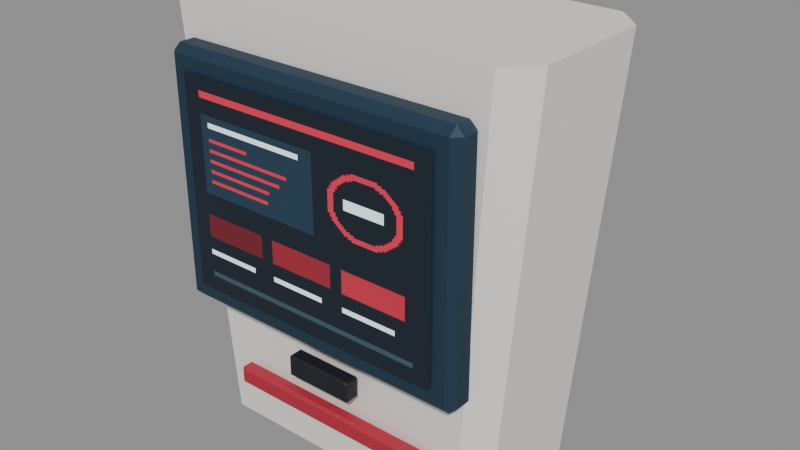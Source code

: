 # Source: terminal-wall-standard-nakamura-lindahl.blend  (saved by Blender 5.2.45; exported with 4.5.12 LTS)
import bpy
from mathutils import Matrix  # noqa: F401  (used for matrix-valued properties, if any)

bpy.ops.wm.read_factory_settings(use_empty=True)
scene = bpy.context.scene
scene.name = 'Scene'

# ---- images (referenced by path relative to the original .blend; pixels are not part of the script)
import os
ASSET_DIR = os.environ.get("B2B_ASSET_DIR", "")  # directory of the original .blend (textures are referenced by path, not embedded)
HERE = os.path.dirname(os.path.abspath(__file__))  # packed textures are extracted next to this script under _unpacked/

def load_image(name, relpath, width, height, colorspace="sRGB"):
    """Load a texture the original file referenced (path relative to the .blend, or extracted next to this script)."""
    p = next((c for c in (os.path.join(HERE, relpath), os.path.join(ASSET_DIR, relpath)) if relpath and os.path.exists(c)), "")
    if p:
        img = bpy.data.images.load(p, check_existing=True)
        img.name = name
    else:  # same state as the original file: an image datablock whose file is absent (Cycles renders it pink)
        img = bpy.data.images.new(name, width, height)
        img.source = "FILE"
        img.filepath = "//" + (relpath or name)
    img.colorspace_settings.name = colorspace
    return img
img_terminal_wall_standard_nakamura_lindahl_display = load_image('terminal-wall-standard-nakamura-lindahl-display', '_unpacked/terminal-wall-standard-nakamura-lindahl.16391956.png', 128, 128, 'sRGB')

# ---- materials (node trees are filled in below, after node groups)
mat_rubber = bpy.data.materials.new('Rubber')
mat_housing = bpy.data.materials.new('Housing')
mat_trim = bpy.data.materials.new('Trim')
mat_display = bpy.data.materials.new('Display')
mat_identity = bpy.data.materials.new('Identity')

# ---- material node trees
mat_rubber.use_nodes = True; mat_rubber.node_tree.nodes.clear()
_N = mat_rubber.node_tree.nodes; _L = mat_rubber.node_tree.links
n0 = _N.new('ShaderNodeBsdfPrincipled'); n0.name = 'Principled BSDF'; n0.location = (-200, 100)
n0.inputs[0].default_value = (0.005605, 0.009721, 0.016, 1.0)
n0.inputs[2].default_value = 0.63
n0.inputs[10].default_value = 0.005
n1 = _N.new('ShaderNodeOutputMaterial'); n1.name = 'Material Output'; n1.location = (200, 100)
_L.new(n0.outputs[0], n1.inputs[0])
n1.is_active_output = True
mat_housing.use_nodes = True; mat_housing.node_tree.nodes.clear()
_N = mat_housing.node_tree.nodes; _L = mat_housing.node_tree.links
n0 = _N.new('ShaderNodeBsdfPrincipled'); n0.name = 'Principled BSDF'; n0.location = (-200, 100)
n0.inputs[0].default_value = (0.9047, 0.8796, 0.8228, 1.0)
n0.inputs[1].default_value = 0.12
n0.inputs[2].default_value = 0.63
n0.inputs[10].default_value = 0.005
n1 = _N.new('ShaderNodeOutputMaterial'); n1.name = 'Material Output'; n1.location = (200, 100)
_L.new(n0.outputs[0], n1.inputs[0])
n1.is_active_output = True
mat_trim.use_nodes = True; mat_trim.node_tree.nodes.clear()
_N = mat_trim.node_tree.nodes; _L = mat_trim.node_tree.links
n0 = _N.new('ShaderNodeBsdfPrincipled'); n0.name = 'Principled BSDF'; n0.location = (-200, 100)
n0.inputs[0].default_value = (0.0137, 0.04231, 0.07421, 1.0)
n0.inputs[1].default_value = 0.28
n0.inputs[2].default_value = 0.63
n0.inputs[10].default_value = 0.005
n1 = _N.new('ShaderNodeOutputMaterial'); n1.name = 'Material Output'; n1.location = (200, 100)
_L.new(n0.outputs[0], n1.inputs[0])
n1.is_active_output = True
mat_display.use_nodes = True; mat_display.node_tree.nodes.clear()
_N = mat_display.node_tree.nodes; _L = mat_display.node_tree.links
n0 = _N.new('ShaderNodeBsdfPrincipled'); n0.name = 'Principled BSDF'; n0.location = (-200, 100)
n0.inputs[2].default_value = 0.88
n0.inputs[10].default_value = 0.005
n0.inputs[28].default_value = 0.65
n1 = _N.new('ShaderNodeOutputMaterial'); n1.name = 'Material Output'; n1.location = (200, 100)
n2 = _N.new('ShaderNodeTexImage'); n2.name = 'Image Texture'; n2.location = (0, 0)
n2.image = img_terminal_wall_standard_nakamura_lindahl_display
n2.interpolation = 'Closest'
_L.new(n0.outputs[0], n1.inputs[0])
_L.new(n2.outputs[0], n0.inputs[0])
_L.new(n2.outputs[0], n0.inputs[27])
n1.is_active_output = True
mat_identity.use_nodes = True; mat_identity.node_tree.nodes.clear()
_N = mat_identity.node_tree.nodes; _L = mat_identity.node_tree.links
n0 = _N.new('ShaderNodeBsdfPrincipled'); n0.name = 'Principled BSDF'; n0.location = (-200, 100)
n0.inputs[0].default_value = (0.4508, 0.01938, 0.04231, 1.0)
n0.inputs[2].default_value = 0.63
n0.inputs[10].default_value = 0.005
n1 = _N.new('ShaderNodeOutputMaterial'); n1.name = 'Material Output'; n1.location = (200, 100)
_L.new(n0.outputs[0], n1.inputs[0])
n1.is_active_output = True

# ---- meshes
me_cube = bpy.data.meshes.new('Cube')
me_cube.from_pydata([(-0.122, 0.093, 0.075), (-0.122, 0.085, 0.083), (-0.13, 0.093, 0.083), (-0.122, 0.085, 0.397), (-0.122, 0.093, 0.405), (-0.13, 0.093, 0.397), (-0.122, 0.147, 0.075), (-0.13, 0.147, 0.083), (-0.122, 0.155, 0.083), (-0.122, 0.147, 0.405), (-0.122, 0.155, 0.397), (-0.13, 0.147, 0.397), (0.122, 0.093, 0.075), (0.13, 0.093, 0.083), (0.122, 0.085, 0.083), (0.122, 0.093, 0.405), (0.122, 0.085, 0.397), (0.13, 0.093, 0.397), (0.122, 0.147, 0.075), (0.122, 0.155, 0.083), (0.13, 0.147, 0.083), (0.122, 0.147, 0.405), (0.13, 0.147, 0.397), (0.122, 0.155, 0.397), (-0.038, -0.118, 0.1075), (-0.038, -0.12, 0.1095), (-0.04, -0.118, 0.1095), (-0.038, -0.12, 0.1305), (-0.038, -0.118, 0.1325), (-0.04, -0.118, 0.1305), (-0.038, -0.104, 0.1075), (-0.04, -0.104, 0.1095), (-0.038, -0.102, 0.1095), (-0.038, -0.104, 0.1325), (-0.038, -0.102, 0.1305), (-0.04, -0.104, 0.1305), (0.038, -0.118, 0.1075), (0.04, -0.118, 0.1095), (0.038, -0.12, 0.1095), (0.038, -0.118, 0.1325), (0.038, -0.12, 0.1305), (0.04, -0.118, 0.1305), (0.038, -0.104, 0.1075), (0.038, -0.102, 0.1095), (0.04, -0.104, 0.1095), (0.038, -0.104, 0.1325), (0.04, -0.104, 0.1305), (0.038, -0.102, 0.1305)], [], [(0, 1, 2), (3, 4, 5), (6, 7, 8), (9, 10, 11), (12, 13, 14), (15, 16, 17), (18, 19, 20), (21, 22, 23), (6, 0, 2, 7), (1, 3, 5, 2), (4, 9, 11, 5), (10, 8, 7, 11), (18, 6, 8, 19), (9, 21, 23, 10), (22, 20, 19, 23), (12, 18, 20, 13), (21, 15, 17, 22), (16, 14, 13, 17), (0, 12, 14, 1), (15, 4, 3, 16), (6, 18, 12, 0), (2, 5, 11, 7), (14, 16, 3, 1), (21, 9, 4, 15), (8, 10, 23, 19), (20, 22, 17, 13), (24, 25, 26), (27, 28, 29), (30, 31, 32), (33, 34, 35), (36, 37, 38), (39, 40, 41), (42, 43, 44), (45, 46, 47), (30, 24, 26, 31), (25, 27, 29, 26), (28, 33, 35, 29), (34, 32, 31, 35), (42, 30, 32, 43), (33, 45, 47, 34), (46, 44, 43, 47), (36, 42, 44, 37), (45, 39, 41, 46), (40, 38, 37, 41), (24, 36, 38, 25), (39, 28, 27, 40), (30, 42, 36, 24), (26, 29, 35, 31), (38, 40, 27, 25), (45, 33, 28, 39), (32, 34, 47, 43), (44, 46, 41, 37)])
me_cube.materials.append(mat_rubber)
me_cube.update()
me_housing = bpy.data.meshes.new('Housing')
me_housing.from_pydata([(-0.155, -0.09, 0.0), (0.155, -0.09, 0.0), (0.18, -0.065, 0.0), (0.18, 0.065, 0.0), (0.155, 0.09, 0.0), (-0.155, 0.09, 0.0), (-0.18, 0.065, 0.0), (-0.18, -0.065, 0.0), (-0.19, -0.1, 0.49), (0.19, -0.1, 0.49), (0.22, -0.07, 0.49), (0.22, 0.07, 0.49), (0.19, 0.1, 0.49), (-0.19, 0.1, 0.49), (-0.22, 0.07, 0.49), (-0.22, -0.07, 0.49)], [], [(7, 6, 5, 4, 3, 2, 1, 0), (8, 9, 10, 11, 12, 13, 14, 15), (0, 1, 9, 8), (1, 2, 10, 9), (2, 3, 11, 10), (3, 4, 12, 11), (4, 5, 13, 12), (5, 6, 14, 13), (6, 7, 15, 14), (7, 0, 8, 15)])
me_housing.materials.append(mat_housing)
me_housing.update()
me_cube_001 = bpy.data.meshes.new('Cube.001')
me_cube_001.from_pydata([(-0.1687, -0.1198, 0.1575), (-0.1687, -0.1285, 0.1663), (-0.1775, -0.1198, 0.1663), (-0.1687, -0.1285, 0.4338), (-0.1687, -0.1198, 0.4425), (-0.1775, -0.1198, 0.4338), (-0.1687, -0.1023, 0.1575), (-0.1775, -0.1023, 0.1663), (-0.1687, -0.0935, 0.1663), (-0.1687, -0.1023, 0.4425), (-0.1687, -0.0935, 0.4338), (-0.1775, -0.1023, 0.4338), (0.1687, -0.1198, 0.1575), (0.1775, -0.1198, 0.1663), (0.1687, -0.1285, 0.1663), (0.1687, -0.1198, 0.4425), (0.1687, -0.1285, 0.4338), (0.1775, -0.1198, 0.4338), (0.1687, -0.1023, 0.1575), (0.1687, -0.0935, 0.1663), (0.1775, -0.1023, 0.1663), (0.1687, -0.1023, 0.4425), (0.1775, -0.1023, 0.4338), (0.1687, -0.0935, 0.4338)], [], [(0, 1, 2), (3, 4, 5), (6, 7, 8), (9, 10, 11), (12, 13, 14), (15, 16, 17), (18, 19, 20), (21, 22, 23), (6, 0, 2, 7), (1, 3, 5, 2), (4, 9, 11, 5), (10, 8, 7, 11), (18, 6, 8, 19), (9, 21, 23, 10), (22, 20, 19, 23), (12, 18, 20, 13), (21, 15, 17, 22), (16, 14, 13, 17), (0, 12, 14, 1), (15, 4, 3, 16), (6, 18, 12, 0), (2, 5, 11, 7), (14, 16, 3, 1), (21, 9, 4, 15), (8, 10, 23, 19), (20, 22, 17, 13)])
me_cube_001.materials.append(mat_trim)
me_cube_001.update()
me_main_screen = bpy.data.meshes.new('Main screen')
me_main_screen.from_pydata([(-0.1535, -0.131, 0.1815), (0.1535, -0.131, 0.1815), (0.1535, -0.131, 0.4185), (-0.1535, -0.131, 0.4185)], [], [(0, 1, 2, 3)])
_uv = me_main_screen.uv_layers.new(name='DisplayUV')
_uv.uv.foreach_set('vector', [0.0, 0.0, 1.0, 0.0, 1.0, 1.0, 0.0, 1.0])
me_main_screen.materials.append(mat_display)
me_main_screen.update()
me_cube_002 = bpy.data.meshes.new('Cube.002')
me_cube_002.from_pydata([(-0.122, -0.109, 0.056), (-0.122, -0.112, 0.059), (-0.125, -0.109, 0.059), (-0.122, -0.112, 0.075), (-0.122, -0.109, 0.078), (-0.125, -0.109, 0.075), (-0.122, -0.099, 0.056), (-0.125, -0.099, 0.059), (-0.122, -0.096, 0.059), (-0.122, -0.099, 0.078), (-0.122, -0.096, 0.075), (-0.125, -0.099, 0.075), (0.122, -0.109, 0.056), (0.125, -0.109, 0.059), (0.122, -0.112, 0.059), (0.122, -0.109, 0.078), (0.122, -0.112, 0.075), (0.125, -0.109, 0.075), (0.122, -0.099, 0.056), (0.122, -0.096, 0.059), (0.125, -0.099, 0.059), (0.122, -0.099, 0.078), (0.125, -0.099, 0.075), (0.122, -0.096, 0.075)], [], [(0, 1, 2), (3, 4, 5), (6, 7, 8), (9, 10, 11), (12, 13, 14), (15, 16, 17), (18, 19, 20), (21, 22, 23), (6, 0, 2, 7), (1, 3, 5, 2), (4, 9, 11, 5), (10, 8, 7, 11), (18, 6, 8, 19), (9, 21, 23, 10), (22, 20, 19, 23), (12, 18, 20, 13), (21, 15, 17, 22), (16, 14, 13, 17), (0, 12, 14, 1), (15, 4, 3, 16), (6, 18, 12, 0), (2, 5, 11, 7), (14, 16, 3, 1), (21, 9, 4, 15), (8, 10, 23, 19), (20, 22, 17, 13)])
me_cube_002.materials.append(mat_identity)
me_cube_002.update()

# ---- objects
ob_terminal_wall_standard_nakamura_lindahl = bpy.data.objects.new('terminal-wall-standard-nakamura-lindahl', None)
ob_rubber = bpy.data.objects.new('Rubber', me_cube)
ob_housing = bpy.data.objects.new('Housing', me_housing)
ob_trim = bpy.data.objects.new('Trim', me_cube_001)
ob_display = bpy.data.objects.new('Display', me_main_screen)
ob_identity = bpy.data.objects.new('Identity', me_cube_002)

# ---- transforms, parenting, visibility, modifiers, constraints
ob_terminal_wall_standard_nakamura_lindahl.location = (0.0, 0.0, 0.0)
ob_rubber.parent = ob_terminal_wall_standard_nakamura_lindahl
ob_rubber.location = (0.0, 0.0, 0.0)
ob_housing.parent = ob_terminal_wall_standard_nakamura_lindahl
ob_housing.location = (0.0, 0.0, 0.0)
ob_trim.parent = ob_terminal_wall_standard_nakamura_lindahl
ob_trim.location = (0.0, 0.0, 0.0)
ob_display.parent = ob_terminal_wall_standard_nakamura_lindahl
ob_display.location = (0.0, 0.0, 0.0)
ob_identity.parent = ob_terminal_wall_standard_nakamura_lindahl
ob_identity.location = (0.0, 0.0, 0.0)

# ---- collection membership
scene.collection.objects.link(ob_terminal_wall_standard_nakamura_lindahl)
scene.collection.objects.link(ob_rubber)
scene.collection.objects.link(ob_housing)
scene.collection.objects.link(ob_trim)
scene.collection.objects.link(ob_display)
scene.collection.objects.link(ob_identity)

# ---- scene / render settings (as saved in the file)
scene.frame_start = 1; scene.frame_end = 250; scene.frame_set(1)
scene.render.engine = 'BLENDER_EEVEE_NEXT'
scene.render.bake_bias = 0.0
scene.render.bake_samples = 0
scene.render.compositor_device = 'GPU'
scene.eevee.use_volume_custom_range = False
scene.eevee.fast_gi_thickness_near = 0.1
scene.eevee.fast_gi_thickness_far = 0.0
scene.eevee.ray_tracing_options.screen_trace_thickness = 0.1
bpy.context.view_layer.update()

# ---- added for rendering (the .blend has no active camera and no usable light): camera, sun + grey world if the file has none
cam_auto = bpy.data.cameras.new('AutoCamera')
cam_auto.lens = 50.0
cam_auto.sensor_width = 36.0
cam_auto.clip_end = 1000.0
ob_auto_camera = bpy.data.objects.new('AutoCamera', cam_auto)
scene.collection.objects.link(ob_auto_camera)
ob_auto_camera.location = (0.664293, -0.785152, 0.776435)
ob_auto_camera.rotation_euler = (1.09748, -7.21219e-08, 0.694738)
scene.camera = ob_auto_camera
light_auto_sun = bpy.data.lights.new('AutoSun', 'SUN')
light_auto_sun.energy = 3.0
light_auto_sun.angle = 0.0523599
ob_auto_sun = bpy.data.objects.new('AutoSun', light_auto_sun)
scene.collection.objects.link(ob_auto_sun)
ob_auto_sun.rotation_euler = (0.872665, 0.174533, 0.523599)
if scene.world is None:
    world_auto = bpy.data.worlds.new('AutoWorld')
    world_auto.color = (0.3, 0.3, 0.3)
    scene.world = world_auto
bpy.context.view_layer.update()
